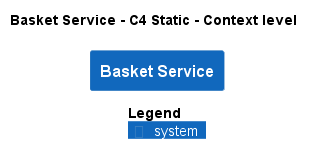

The diagram above was rendered by PlantUML. Its source (embedded in the PNG):
@startuml
!pragma layout smetana
!include ..\..\..\.c4s\C4_Context.puml

AddElementTag("c4interflow:lifecycle:new", $bgColor=green, $fontColor=#ffffff, $borderColor=green, $shadowing="False")
AddElementTag("c4interflow:lifecycle:changed", $bgColor=orange, $fontColor=#ffffff, $borderColor=orange, $shadowing="False")
AddElementTag("c4interflow:lifecycle:removed", $bgColor=red, $fontColor=#ffffff, $borderColor=red, $shadowing="False")

AddRelTag("c4interflow:lifecycle:new", $textColor=green, $lineColor=green)
AddRelTag("c4interflow:lifecycle:changed", $textColor=orange, $lineColor=orange)
AddRelTag("c4interflow:lifecycle:removed", $textColor=red, $lineColor=red)

SHOW_PERSON_PORTRAIT()
LAYOUT_TOP_DOWN()

skinparam linetype polyline

title Basket Service - C4 Static - Context level

System(ECommercePlatform.SoftwareSystems.BasketService, "Basket Service", "")



SHOW_LEGEND()
@enduml